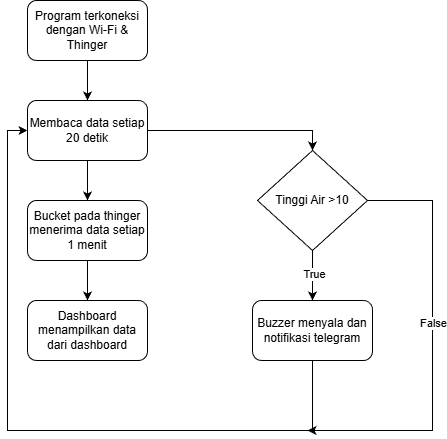

The diagram above was exported from draw.io. Its source (the exported page's mxGraphModel, read from the mxfile embedded in the PNG):
<mxGraphModel dx="1665" dy="743" grid="1" gridSize="10" guides="1" tooltips="1" connect="1" arrows="1" fold="1" page="1" pageScale="1" pageWidth="850" pageHeight="1100" math="0" shadow="0">
  <root>
    <mxCell id="0" />
    <mxCell id="1" parent="0" />
    <mxCell id="sY6UlEsjFLh-Mas2q66--3" edge="1" parent="1" source="sY6UlEsjFLh-Mas2q66--1" style="edgeStyle=orthogonalEdgeStyle;rounded=0;orthogonalLoop=1;jettySize=auto;html=1;" target="sY6UlEsjFLh-Mas2q66--2" value="">
      <mxGeometry relative="1" as="geometry" />
    </mxCell>
    <mxCell id="sY6UlEsjFLh-Mas2q66--1" parent="1" style="rounded=1;whiteSpace=wrap;html=1;" value="Program terkoneksi dengan Wi-Fi &amp;amp; Thinger" vertex="1">
      <mxGeometry height="60" width="120" x="350" y="220" as="geometry" />
    </mxCell>
    <mxCell id="sY6UlEsjFLh-Mas2q66--5" edge="1" parent="1" source="sY6UlEsjFLh-Mas2q66--2" style="edgeStyle=orthogonalEdgeStyle;rounded=0;orthogonalLoop=1;jettySize=auto;html=1;" target="sY6UlEsjFLh-Mas2q66--4" value="">
      <mxGeometry relative="1" as="geometry" />
    </mxCell>
    <mxCell id="sY6UlEsjFLh-Mas2q66--10" edge="1" parent="1" source="sY6UlEsjFLh-Mas2q66--2" style="edgeStyle=orthogonalEdgeStyle;rounded=0;orthogonalLoop=1;jettySize=auto;html=1;entryX=0.5;entryY=0;entryDx=0;entryDy=0;" target="sY6UlEsjFLh-Mas2q66--8">
      <mxGeometry relative="1" as="geometry" />
    </mxCell>
    <mxCell id="sY6UlEsjFLh-Mas2q66--2" parent="1" style="rounded=1;whiteSpace=wrap;html=1;" value="Membaca data setiap 20 detik" vertex="1">
      <mxGeometry height="60" width="120" x="350" y="320" as="geometry" />
    </mxCell>
    <mxCell id="sY6UlEsjFLh-Mas2q66--7" edge="1" parent="1" source="sY6UlEsjFLh-Mas2q66--4" style="edgeStyle=orthogonalEdgeStyle;rounded=0;orthogonalLoop=1;jettySize=auto;html=1;" target="sY6UlEsjFLh-Mas2q66--6" value="">
      <mxGeometry relative="1" as="geometry" />
    </mxCell>
    <mxCell id="sY6UlEsjFLh-Mas2q66--4" parent="1" style="rounded=1;whiteSpace=wrap;html=1;" value="Bucket pada thinger menerima data setiap 1 menit" vertex="1">
      <mxGeometry height="60" width="120" x="350" y="420" as="geometry" />
    </mxCell>
    <mxCell id="sY6UlEsjFLh-Mas2q66--6" parent="1" style="rounded=1;whiteSpace=wrap;html=1;" value="Dashboard menampilkan data dari dashboard" vertex="1">
      <mxGeometry height="60" width="120" x="350" y="520" as="geometry" />
    </mxCell>
    <mxCell id="sY6UlEsjFLh-Mas2q66--12" edge="1" parent="1" source="sY6UlEsjFLh-Mas2q66--8" style="edgeStyle=orthogonalEdgeStyle;rounded=0;orthogonalLoop=1;jettySize=auto;html=1;" target="sY6UlEsjFLh-Mas2q66--11" value="">
      <mxGeometry relative="1" as="geometry" />
    </mxCell>
    <mxCell id="sY6UlEsjFLh-Mas2q66--20" connectable="0" parent="sY6UlEsjFLh-Mas2q66--12" style="edgeLabel;html=1;align=center;verticalAlign=middle;resizable=0;points=[];" value="True" vertex="1">
      <mxGeometry relative="1" x="-0.08" y="1" as="geometry">
        <mxPoint as="offset" />
      </mxGeometry>
    </mxCell>
    <mxCell id="sY6UlEsjFLh-Mas2q66--14" edge="1" parent="1" source="sY6UlEsjFLh-Mas2q66--8" style="edgeStyle=orthogonalEdgeStyle;rounded=0;orthogonalLoop=1;jettySize=auto;html=1;exitX=1;exitY=0.5;exitDx=0;exitDy=0;">
      <mxGeometry relative="1" as="geometry">
        <Array as="points">
          <mxPoint x="755" y="420" />
          <mxPoint x="755" y="650" />
        </Array>
        <mxPoint x="705" y="420" as="sourcePoint" />
        <mxPoint x="630" y="650" as="targetPoint" />
      </mxGeometry>
    </mxCell>
    <mxCell id="sY6UlEsjFLh-Mas2q66--15" connectable="0" parent="sY6UlEsjFLh-Mas2q66--14" style="edgeLabel;html=1;align=center;verticalAlign=middle;resizable=0;points=[];" value="False" vertex="1">
      <mxGeometry relative="1" x="-0.1095" as="geometry">
        <mxPoint as="offset" />
      </mxGeometry>
    </mxCell>
    <mxCell id="sY6UlEsjFLh-Mas2q66--8" parent="1" style="rhombus;whiteSpace=wrap;html=1;" value="Tinggi Air &amp;gt;10" vertex="1">
      <mxGeometry height="100" width="110" x="580" y="370" as="geometry" />
    </mxCell>
    <mxCell id="sY6UlEsjFLh-Mas2q66--13" edge="1" parent="1" source="sY6UlEsjFLh-Mas2q66--11" style="edgeStyle=orthogonalEdgeStyle;rounded=0;orthogonalLoop=1;jettySize=auto;html=1;entryX=0;entryY=0.5;entryDx=0;entryDy=0;" target="sY6UlEsjFLh-Mas2q66--2">
      <mxGeometry relative="1" as="geometry">
        <Array as="points">
          <mxPoint x="635" y="650" />
          <mxPoint x="330" y="650" />
          <mxPoint x="330" y="350" />
        </Array>
      </mxGeometry>
    </mxCell>
    <mxCell id="sY6UlEsjFLh-Mas2q66--11" parent="1" style="rounded=1;whiteSpace=wrap;html=1;" value="Buzzer menyala dan notifikasi telegram" vertex="1">
      <mxGeometry height="60" width="120" x="575" y="520" as="geometry" />
    </mxCell>
  </root>
</mxGraphModel>